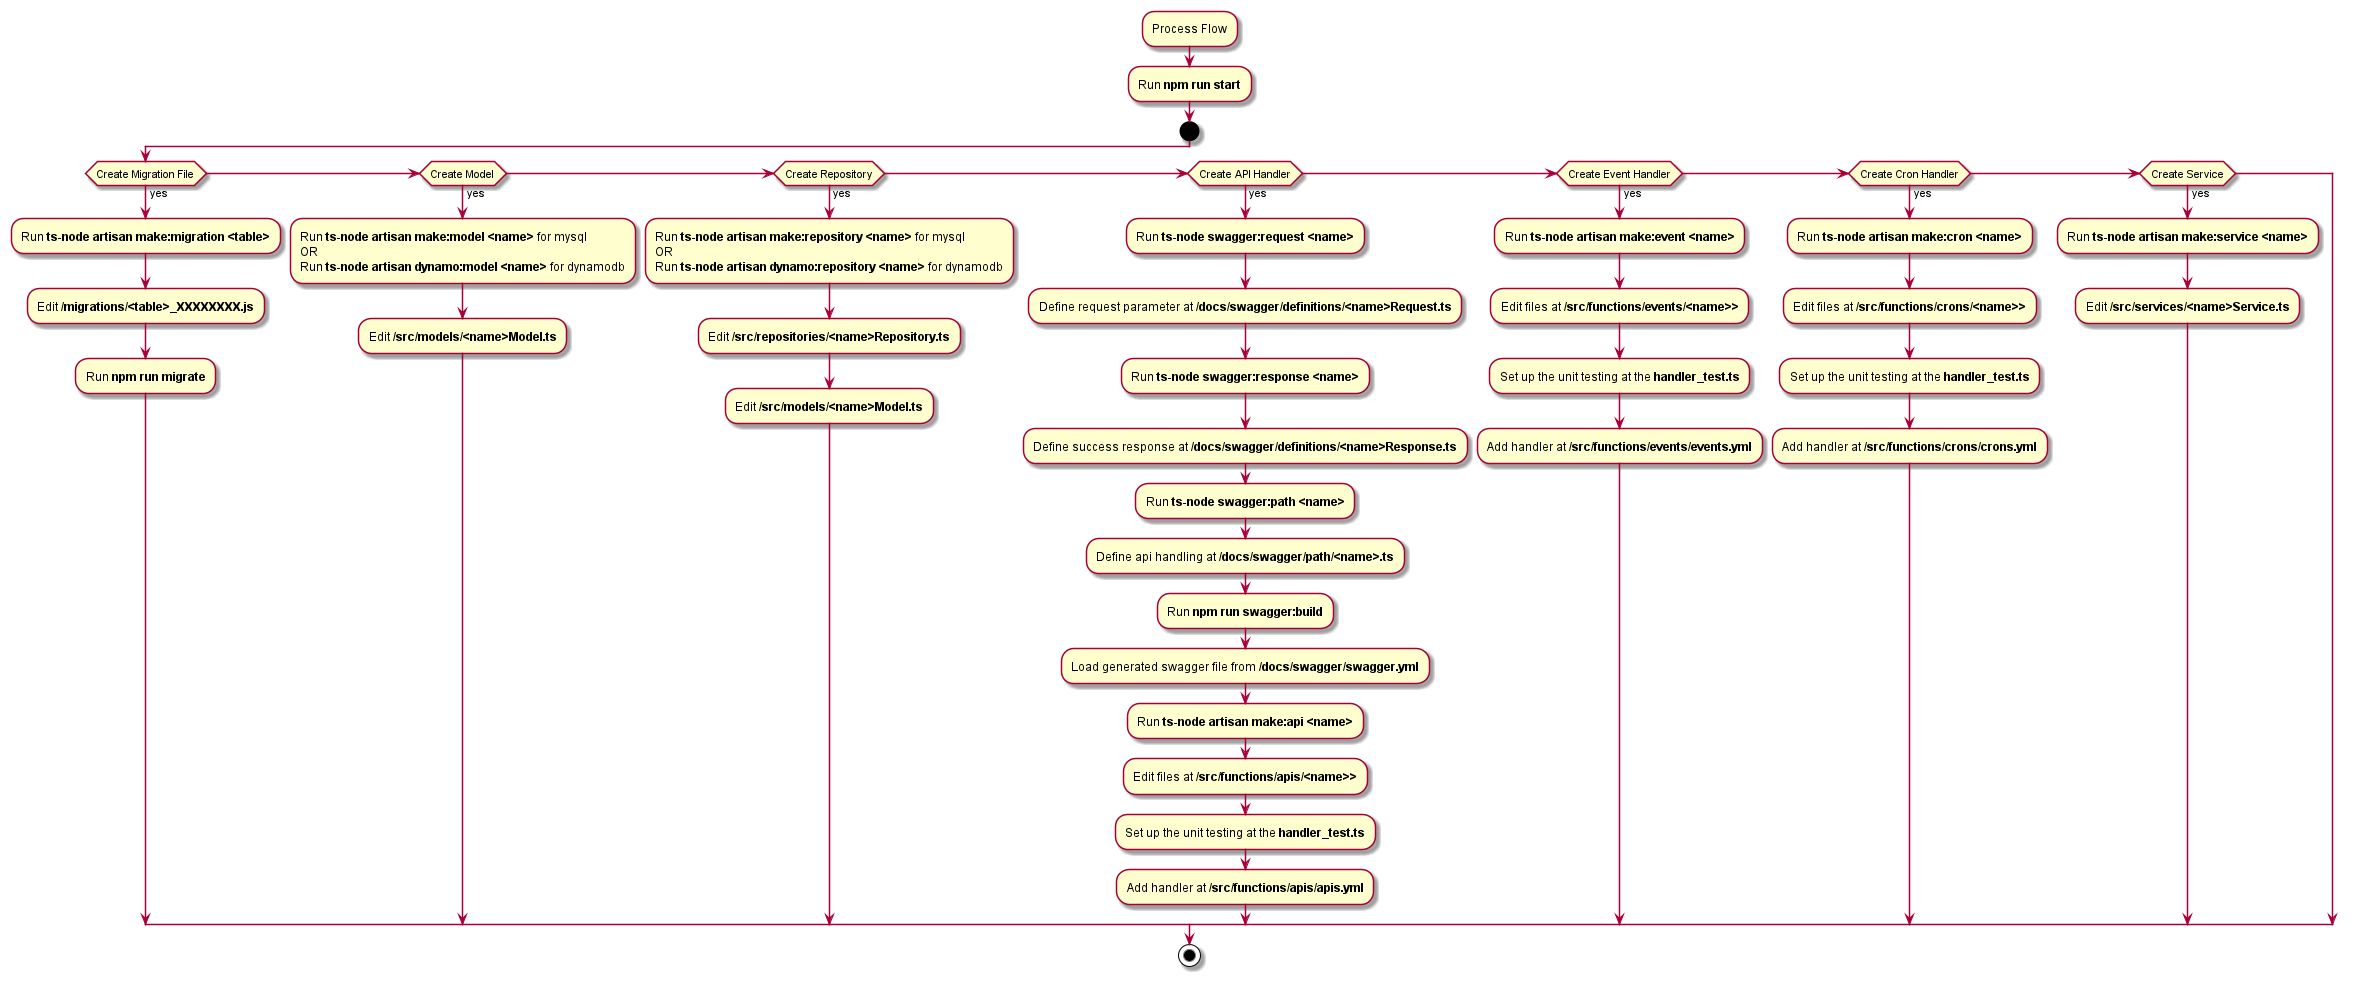

The diagram above was rendered by PlantUML. Its source (embedded in the PNG):
@startuml

:Process Flow;
:Run **npm run start**;
start
    if (Create Migration File) then (yes)
        :Run **ts-node artisan make:migration <table>**;
        :Edit **/migrations/<table>_XXXXXXXX.js**;
        :Run **npm run migrate**;
    elseif (Create Model) then (yes)
        :Run **ts-node artisan make:model <name>** for mysql
        OR
        Run **ts-node artisan dynamo:model <name>** for dynamodb;
        :Edit **/src/models/<name>Model.ts**;
    elseif (Create Repository) then (yes)
        :Run **ts-node artisan make:repository <name>** for mysql
        OR
        Run **ts-node artisan dynamo:repository <name>** for dynamodb;
        :Edit **/src/repositories/<name>Repository.ts**;
        :Edit **/src/models/<name>Model.ts**;
    elseif (Create API Handler) then (yes)
        :Run **ts-node swagger:request <name>**;
        :Define request parameter at **/docs/swagger/definitions/<name>Request.ts**;
        :Run **ts-node swagger:response <name>**;
        :Define success response at **/docs/swagger/definitions/<name>Response.ts**;
        :Run **ts-node swagger:path <name>**;
        :Define api handling at **/docs/swagger/path/<name>.ts**;
        :Run **npm run swagger:build**;
        :Load generated swagger file from **/docs/swagger/swagger.yml**;
        :Run **ts-node artisan make:api <name>**;
        :Edit files at **/src/functions/apis/<name>>**;
        :Set up the unit testing at the **handler_test.ts**;
        :Add handler at **/src/functions/apis/apis.yml**;
    elseif (Create Event Handler) then (yes)
        :Run **ts-node artisan make:event <name>**;
        :Edit files at **/src/functions/events/<name>>**;
        :Set up the unit testing at the **handler_test.ts**;
        :Add handler at **/src/functions/events/events.yml**;
    elseif (Create Cron Handler) then (yes)
        :Run **ts-node artisan make:cron <name>**;
        :Edit files at **/src/functions/crons/<name>>**;
        :Set up the unit testing at the **handler_test.ts**;
        :Add handler at **/src/functions/crons/crons.yml**;
    elseif (Create Service) then (yes)
        :Run **ts-node artisan make:service <name>**;
        :Edit **/src/services/<name>Service.ts**;
    endif
stop


@enduml